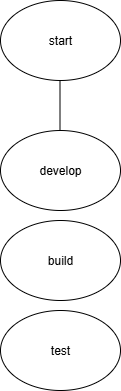

The diagram above was exported from draw.io. Its source (the exported page's mxGraphModel, read from the mxfile embedded in the PNG):
<mxGraphModel dx="1042" dy="562" grid="1" gridSize="10" guides="1" tooltips="1" connect="1" arrows="1" fold="1" page="1" pageScale="1" pageWidth="850" pageHeight="1100" math="0" shadow="0">
  <root>
    <mxCell id="0" />
    <mxCell id="1" parent="0" />
    <mxCell id="qfAKFbcqN1qldOR7vjC0-1" value="start" style="ellipse;whiteSpace=wrap;html=1;strokeColor=light-dark(#000000,#33FFFF);" vertex="1" parent="1">
      <mxGeometry x="50" y="20" width="120" height="80" as="geometry" />
    </mxCell>
    <mxCell id="qfAKFbcqN1qldOR7vjC0-5" value="develop" style="ellipse;whiteSpace=wrap;html=1;fillColor=light-dark(#FFFFFF,#99CCFF);" vertex="1" parent="1">
      <mxGeometry x="50" y="150" width="120" height="80" as="geometry" />
    </mxCell>
    <mxCell id="qfAKFbcqN1qldOR7vjC0-6" value="build" style="ellipse;whiteSpace=wrap;html=1;fillColor=light-dark(#FFFFFF,#FF0080);" vertex="1" parent="1">
      <mxGeometry x="50" y="240" width="120" height="80" as="geometry" />
    </mxCell>
    <mxCell id="qfAKFbcqN1qldOR7vjC0-7" value="test" style="ellipse;whiteSpace=wrap;html=1;fillColor=light-dark(#FFFFFF,#0000FF);" vertex="1" parent="1">
      <mxGeometry x="50" y="330" width="120" height="80" as="geometry" />
    </mxCell>
    <mxCell id="qfAKFbcqN1qldOR7vjC0-8" value="" style="endArrow=none;html=1;rounded=0;" edge="1" parent="1">
      <mxGeometry width="50" height="50" relative="1" as="geometry">
        <mxPoint x="109.5" y="150" as="sourcePoint" />
        <mxPoint x="109.5" y="100" as="targetPoint" />
      </mxGeometry>
    </mxCell>
  </root>
</mxGraphModel>